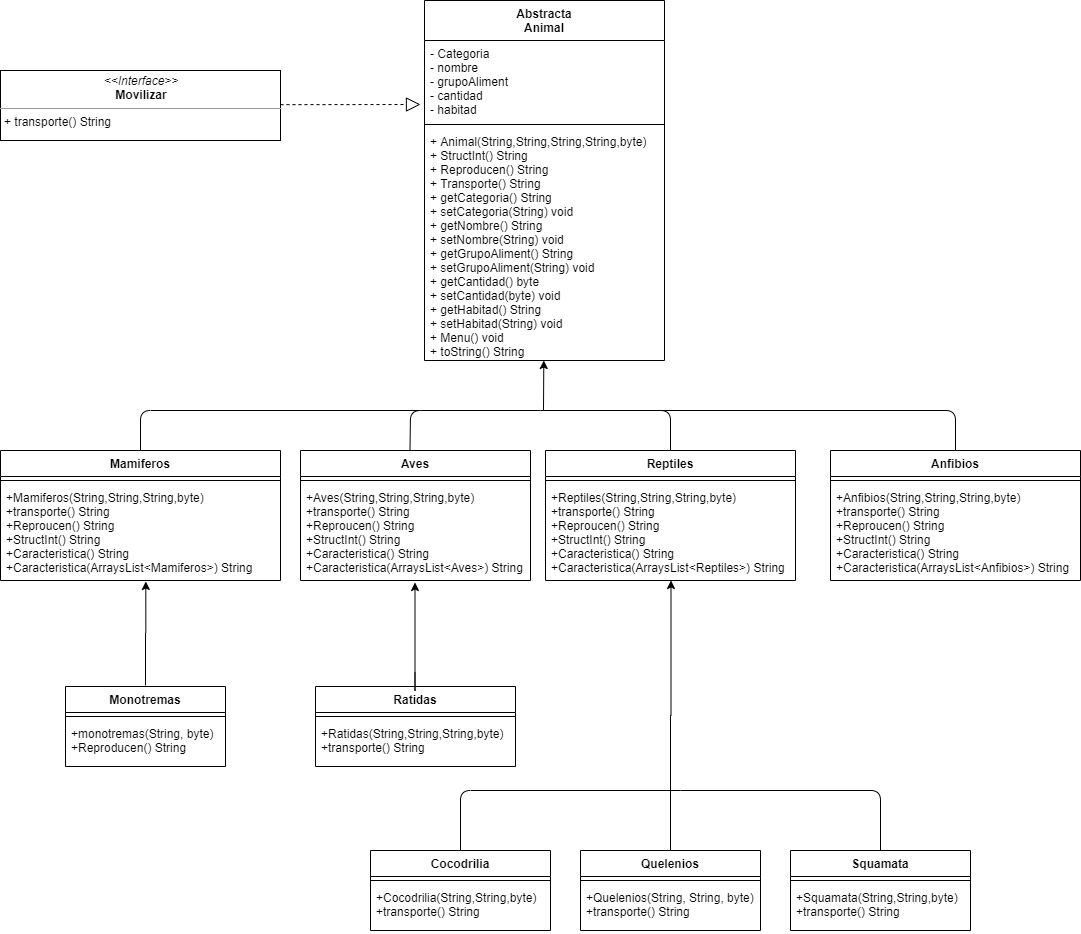

The diagram above was exported from draw.io. Its source (the exported page's mxGraphModel, read from the mxfile embedded in the PNG):
<mxGraphModel dx="2394" dy="2086" grid="1" gridSize="10" guides="1" tooltips="1" connect="1" arrows="1" fold="1" page="1" pageScale="1" pageWidth="827" pageHeight="1169" background="#ffffff" math="0" shadow="0">
  <root>
    <mxCell id="WIyWlLk6GJQsqaUBKTNV-0" />
    <mxCell id="WIyWlLk6GJQsqaUBKTNV-1" parent="WIyWlLk6GJQsqaUBKTNV-0" />
    <mxCell id="Zi00w9OabbpF6OlLvyAp-162" value="" style="endArrow=classic;html=1;fillColor=none;" parent="WIyWlLk6GJQsqaUBKTNV-1" edge="1" target="Zi00w9OabbpF6OlLvyAp-3">
      <mxGeometry width="50" height="50" relative="1" as="geometry">
        <mxPoint x="413" y="400" as="sourcePoint" />
        <mxPoint x="413" y="360" as="targetPoint" />
      </mxGeometry>
    </mxCell>
    <mxCell id="Zi00w9OabbpF6OlLvyAp-180" value="" style="endArrow=none;html=1;fillColor=none;" parent="WIyWlLk6GJQsqaUBKTNV-1" edge="1">
      <mxGeometry width="50" height="50" relative="1" as="geometry">
        <mxPoint x="279.5" y="440" as="sourcePoint" />
        <mxPoint x="410" y="400" as="targetPoint" />
        <Array as="points">
          <mxPoint x="280" y="400" />
        </Array>
      </mxGeometry>
    </mxCell>
    <mxCell id="Zi00w9OabbpF6OlLvyAp-181" value="" style="endArrow=none;html=1;exitX=0.5;exitY=0;exitDx=0;exitDy=0;" parent="WIyWlLk6GJQsqaUBKTNV-1" source="Zi00w9OabbpF6OlLvyAp-176" edge="1">
      <mxGeometry width="50" height="50" relative="1" as="geometry">
        <mxPoint x="60" y="450" as="sourcePoint" />
        <mxPoint x="290" y="400" as="targetPoint" />
        <Array as="points">
          <mxPoint x="10" y="400" />
        </Array>
      </mxGeometry>
    </mxCell>
    <mxCell id="Zi00w9OabbpF6OlLvyAp-186" value="" style="endArrow=none;html=1;fillColor=none;" parent="WIyWlLk6GJQsqaUBKTNV-1" edge="1">
      <mxGeometry width="50" height="50" relative="1" as="geometry">
        <mxPoint x="540" y="440" as="sourcePoint" />
        <mxPoint x="410" y="400" as="targetPoint" />
        <Array as="points">
          <mxPoint x="540" y="400" />
        </Array>
      </mxGeometry>
    </mxCell>
    <mxCell id="Zi00w9OabbpF6OlLvyAp-187" value="" style="endArrow=none;html=1;exitX=0.5;exitY=0;exitDx=0;exitDy=0;fillColor=none;" parent="WIyWlLk6GJQsqaUBKTNV-1" edge="1" source="Zi00w9OabbpF6OlLvyAp-188">
      <mxGeometry width="50" height="50" relative="1" as="geometry">
        <mxPoint x="780" y="440" as="sourcePoint" />
        <mxPoint x="530" y="400" as="targetPoint" />
        <Array as="points">
          <mxPoint x="825" y="400" />
        </Array>
      </mxGeometry>
    </mxCell>
    <mxCell id="Zi00w9OabbpF6OlLvyAp-188" value="Anfibios" style="swimlane;fontStyle=1;align=center;verticalAlign=top;childLayout=stackLayout;horizontal=1;startSize=26;horizontalStack=0;resizeParent=1;resizeParentMax=0;resizeLast=0;collapsible=1;marginBottom=0;fillColor=none;" parent="WIyWlLk6GJQsqaUBKTNV-1" vertex="1">
      <mxGeometry x="700" y="440" width="250" height="130" as="geometry" />
    </mxCell>
    <mxCell id="Zi00w9OabbpF6OlLvyAp-190" value="" style="line;strokeWidth=1;fillColor=none;align=left;verticalAlign=middle;spacingTop=-1;spacingLeft=3;spacingRight=3;rotatable=0;labelPosition=right;points=[];portConstraint=eastwest;" parent="Zi00w9OabbpF6OlLvyAp-188" vertex="1">
      <mxGeometry y="26" width="250" height="8" as="geometry" />
    </mxCell>
    <mxCell id="Zi00w9OabbpF6OlLvyAp-191" value="+Anfibios(String,String,String,byte)&#10;+transporte() String&#10;+Reproucen() String&#10;+StructInt() String&#10;+Caracteristica() String&#10;+Caracteristica(ArraysList&lt;Anfibios&gt;) String" style="text;strokeColor=none;fillColor=none;align=left;verticalAlign=top;spacingLeft=4;spacingRight=4;overflow=hidden;rotatable=0;points=[[0,0.5],[1,0.5]];portConstraint=eastwest;" parent="Zi00w9OabbpF6OlLvyAp-188" vertex="1">
      <mxGeometry y="34" width="250" height="96" as="geometry" />
    </mxCell>
    <mxCell id="7LKuLjWDWeHexttTJ8gl-3" style="edgeStyle=orthogonalEdgeStyle;rounded=0;orthogonalLoop=1;jettySize=auto;html=1;fillColor=none;" edge="1" parent="WIyWlLk6GJQsqaUBKTNV-1">
      <mxGeometry relative="1" as="geometry">
        <mxPoint x="284.5" y="572" as="targetPoint" />
        <mxPoint x="284.5" y="662" as="sourcePoint" />
        <Array as="points">
          <mxPoint x="285" y="680" />
          <mxPoint x="285" y="680" />
        </Array>
      </mxGeometry>
    </mxCell>
    <mxCell id="Zi00w9OabbpF6OlLvyAp-0" value="Abstracta&#10;Animal" style="swimlane;fontStyle=1;align=center;verticalAlign=top;childLayout=stackLayout;horizontal=1;startSize=40;horizontalStack=0;resizeParent=1;resizeParentMax=0;resizeLast=0;collapsible=1;marginBottom=0;fillColor=#FFFFFF;" parent="WIyWlLk6GJQsqaUBKTNV-1" vertex="1">
      <mxGeometry x="294" y="-10" width="240" height="360" as="geometry" />
    </mxCell>
    <mxCell id="Zi00w9OabbpF6OlLvyAp-1" value="- Categoria&#10;- nombre&#10;- grupoAliment&#10;- cantidad&#10;- habitad&#10;" style="text;strokeColor=none;fillColor=none;align=left;verticalAlign=top;spacingLeft=4;spacingRight=4;overflow=hidden;rotatable=0;points=[[0,0.5],[1,0.5]];portConstraint=eastwest;" parent="Zi00w9OabbpF6OlLvyAp-0" vertex="1">
      <mxGeometry y="40" width="240" height="80" as="geometry" />
    </mxCell>
    <mxCell id="Zi00w9OabbpF6OlLvyAp-2" value="" style="line;strokeWidth=1;fillColor=none;align=left;verticalAlign=middle;spacingTop=-1;spacingLeft=3;spacingRight=3;rotatable=0;labelPosition=right;points=[];portConstraint=eastwest;" parent="Zi00w9OabbpF6OlLvyAp-0" vertex="1">
      <mxGeometry y="120" width="240" height="8" as="geometry" />
    </mxCell>
    <mxCell id="Zi00w9OabbpF6OlLvyAp-3" value="+ Animal(String,String,String,String,byte)&#10;+ StructInt() String&#10;+ Reproducen() String&#10;+ Transporte() String&#10;+ getCategoria() String&#10;+ setCategoria(String) void&#10;+ getNombre() String&#10;+ setNombre(String) void&#10;+ getGrupoAliment() String&#10;+ setGrupoAliment(String) void&#10;+ getCantidad() byte&#10;+ setCantidad(byte) void&#10;+ getHabitad() String&#10;+ setHabitad(String) void&#10;+ Menu() void&#10;+ toString() String" style="text;strokeColor=none;fillColor=none;align=left;verticalAlign=top;spacingLeft=4;spacingRight=4;overflow=hidden;rotatable=0;points=[[0,0.5],[1,0.5]];portConstraint=eastwest;" parent="Zi00w9OabbpF6OlLvyAp-0" vertex="1">
      <mxGeometry y="128" width="240" height="232" as="geometry" />
    </mxCell>
    <mxCell id="Zi00w9OabbpF6OlLvyAp-224" value="" style="endArrow=none;html=1;exitX=0.5;exitY=0;exitDx=0;exitDy=0;fillColor=none;" parent="WIyWlLk6GJQsqaUBKTNV-1" source="Zi00w9OabbpF6OlLvyAp-205" edge="1">
      <mxGeometry width="50" height="50" relative="1" as="geometry">
        <mxPoint x="400" y="720" as="sourcePoint" />
        <mxPoint x="550" y="780" as="targetPoint" />
        <Array as="points">
          <mxPoint x="330" y="780" />
        </Array>
      </mxGeometry>
    </mxCell>
    <mxCell id="Zi00w9OabbpF6OlLvyAp-227" value="" style="endArrow=none;html=1;entryX=0.5;entryY=0;entryDx=0;entryDy=0;fillColor=none;" parent="WIyWlLk6GJQsqaUBKTNV-1" target="Zi00w9OabbpF6OlLvyAp-213" edge="1">
      <mxGeometry width="50" height="50" relative="1" as="geometry">
        <mxPoint x="550" y="780" as="sourcePoint" />
        <mxPoint x="750" y="770" as="targetPoint" />
        <Array as="points">
          <mxPoint x="750" y="780" />
        </Array>
      </mxGeometry>
    </mxCell>
    <mxCell id="7LKuLjWDWeHexttTJ8gl-1" style="edgeStyle=orthogonalEdgeStyle;rounded=0;orthogonalLoop=1;jettySize=auto;html=1;entryX=0.519;entryY=1.01;entryDx=0;entryDy=0;entryPerimeter=0;fillColor=none;" edge="1" parent="WIyWlLk6GJQsqaUBKTNV-1" target="Zi00w9OabbpF6OlLvyAp-179">
      <mxGeometry relative="1" as="geometry">
        <mxPoint x="15" y="575" as="targetPoint" />
        <mxPoint x="15" y="675" as="sourcePoint" />
      </mxGeometry>
    </mxCell>
    <mxCell id="Zi00w9OabbpF6OlLvyAp-197" value="Monotremas" style="swimlane;fontStyle=1;align=center;verticalAlign=top;childLayout=stackLayout;horizontal=1;startSize=26;horizontalStack=0;resizeParent=1;resizeParentMax=0;resizeLast=0;collapsible=1;marginBottom=0;fillColor=none;" parent="WIyWlLk6GJQsqaUBKTNV-1" vertex="1">
      <mxGeometry x="-65" y="676" width="160" height="80" as="geometry" />
    </mxCell>
    <mxCell id="Zi00w9OabbpF6OlLvyAp-199" value="" style="line;strokeWidth=1;fillColor=none;align=left;verticalAlign=middle;spacingTop=-1;spacingLeft=3;spacingRight=3;rotatable=0;labelPosition=right;points=[];portConstraint=eastwest;" parent="Zi00w9OabbpF6OlLvyAp-197" vertex="1">
      <mxGeometry y="26" width="160" height="8" as="geometry" />
    </mxCell>
    <mxCell id="Zi00w9OabbpF6OlLvyAp-200" value="+monotremas(String, byte)&#10;+Reproducen() String" style="text;strokeColor=none;fillColor=none;align=left;verticalAlign=top;spacingLeft=4;spacingRight=4;overflow=hidden;rotatable=0;points=[[0,0.5],[1,0.5]];portConstraint=eastwest;" parent="Zi00w9OabbpF6OlLvyAp-197" vertex="1">
      <mxGeometry y="34" width="160" height="46" as="geometry" />
    </mxCell>
    <mxCell id="Zi00w9OabbpF6OlLvyAp-201" value="Ratidas" style="swimlane;fontStyle=1;align=center;verticalAlign=top;childLayout=stackLayout;horizontal=1;startSize=26;horizontalStack=0;resizeParent=1;resizeParentMax=0;resizeLast=0;collapsible=1;marginBottom=0;fillColor=none;" parent="WIyWlLk6GJQsqaUBKTNV-1" vertex="1">
      <mxGeometry x="185" y="676" width="200" height="80" as="geometry" />
    </mxCell>
    <mxCell id="Zi00w9OabbpF6OlLvyAp-203" value="" style="line;strokeWidth=1;fillColor=none;align=left;verticalAlign=middle;spacingTop=-1;spacingLeft=3;spacingRight=3;rotatable=0;labelPosition=right;points=[];portConstraint=eastwest;" parent="Zi00w9OabbpF6OlLvyAp-201" vertex="1">
      <mxGeometry y="26" width="200" height="8" as="geometry" />
    </mxCell>
    <mxCell id="Zi00w9OabbpF6OlLvyAp-204" value="+Ratidas(String,String,String,byte)&#10;+transporte() String" style="text;strokeColor=none;fillColor=none;align=left;verticalAlign=top;spacingLeft=4;spacingRight=4;overflow=hidden;rotatable=0;points=[[0,0.5],[1,0.5]];portConstraint=eastwest;" parent="Zi00w9OabbpF6OlLvyAp-201" vertex="1">
      <mxGeometry y="34" width="200" height="46" as="geometry" />
    </mxCell>
    <mxCell id="Zi00w9OabbpF6OlLvyAp-176" value="Mamiferos" style="swimlane;fontStyle=1;align=center;verticalAlign=top;childLayout=stackLayout;horizontal=1;startSize=26;horizontalStack=0;resizeParent=1;resizeParentMax=0;resizeLast=0;collapsible=1;marginBottom=0;fillColor=none;" parent="WIyWlLk6GJQsqaUBKTNV-1" vertex="1">
      <mxGeometry x="-130" y="440" width="280" height="130" as="geometry" />
    </mxCell>
    <mxCell id="Zi00w9OabbpF6OlLvyAp-178" value="" style="line;strokeWidth=1;fillColor=none;align=left;verticalAlign=middle;spacingTop=-1;spacingLeft=3;spacingRight=3;rotatable=0;labelPosition=right;points=[];portConstraint=eastwest;" parent="Zi00w9OabbpF6OlLvyAp-176" vertex="1">
      <mxGeometry y="26" width="280" height="8" as="geometry" />
    </mxCell>
    <mxCell id="Zi00w9OabbpF6OlLvyAp-179" value="+Mamiferos(String,String,String,byte)&#10;+transporte() String&#10;+Reproucen() String&#10;+StructInt() String&#10;+Caracteristica() String&#10;+Caracteristica(ArraysList&lt;Mamiferos&gt;) String" style="text;strokeColor=none;fillColor=none;align=left;verticalAlign=top;spacingLeft=4;spacingRight=4;overflow=hidden;rotatable=0;points=[[0,0.5],[1,0.5]];portConstraint=eastwest;" parent="Zi00w9OabbpF6OlLvyAp-176" vertex="1">
      <mxGeometry y="34" width="280" height="96" as="geometry" />
    </mxCell>
    <mxCell id="Zi00w9OabbpF6OlLvyAp-182" value="Aves" style="swimlane;fontStyle=1;align=center;verticalAlign=top;childLayout=stackLayout;horizontal=1;startSize=26;horizontalStack=0;resizeParent=1;resizeParentMax=0;resizeLast=0;collapsible=1;marginBottom=0;fillColor=none;" parent="WIyWlLk6GJQsqaUBKTNV-1" vertex="1">
      <mxGeometry x="170" y="440" width="230" height="130" as="geometry" />
    </mxCell>
    <mxCell id="Zi00w9OabbpF6OlLvyAp-184" value="" style="line;strokeWidth=1;fillColor=none;align=left;verticalAlign=middle;spacingTop=-1;spacingLeft=3;spacingRight=3;rotatable=0;labelPosition=right;points=[];portConstraint=eastwest;" parent="Zi00w9OabbpF6OlLvyAp-182" vertex="1">
      <mxGeometry y="26" width="230" height="8" as="geometry" />
    </mxCell>
    <mxCell id="Zi00w9OabbpF6OlLvyAp-185" value="+Aves(String,String,String,byte)&#10;+transporte() String&#10;+Reproucen() String&#10;+StructInt() String&#10;+Caracteristica() String&#10;+Caracteristica(ArraysList&lt;Aves&gt;) String" style="text;strokeColor=none;fillColor=none;align=left;verticalAlign=top;spacingLeft=4;spacingRight=4;overflow=hidden;rotatable=0;points=[[0,0.5],[1,0.5]];portConstraint=eastwest;" parent="Zi00w9OabbpF6OlLvyAp-182" vertex="1">
      <mxGeometry y="34" width="230" height="96" as="geometry" />
    </mxCell>
    <mxCell id="Zi00w9OabbpF6OlLvyAp-192" value="Reptiles" style="swimlane;fontStyle=1;align=center;verticalAlign=top;childLayout=stackLayout;horizontal=1;startSize=26;horizontalStack=0;resizeParent=1;resizeParentMax=0;resizeLast=0;collapsible=1;marginBottom=0;fillColor=none;" parent="WIyWlLk6GJQsqaUBKTNV-1" vertex="1">
      <mxGeometry x="415" y="440" width="250" height="130" as="geometry" />
    </mxCell>
    <mxCell id="Zi00w9OabbpF6OlLvyAp-194" value="" style="line;strokeWidth=1;fillColor=none;align=left;verticalAlign=middle;spacingTop=-1;spacingLeft=3;spacingRight=3;rotatable=0;labelPosition=right;points=[];portConstraint=eastwest;" parent="Zi00w9OabbpF6OlLvyAp-192" vertex="1">
      <mxGeometry y="26" width="250" height="8" as="geometry" />
    </mxCell>
    <mxCell id="Zi00w9OabbpF6OlLvyAp-195" value="+Reptiles(String,String,String,byte)&#10;+transporte() String&#10;+Reproucen() String&#10;+StructInt() String&#10;+Caracteristica() String&#10;+Caracteristica(ArraysList&lt;Reptiles&gt;) String" style="text;strokeColor=none;fillColor=none;align=left;verticalAlign=top;spacingLeft=4;spacingRight=4;overflow=hidden;rotatable=0;points=[[0,0.5],[1,0.5]];portConstraint=eastwest;" parent="Zi00w9OabbpF6OlLvyAp-192" vertex="1">
      <mxGeometry y="34" width="250" height="96" as="geometry" />
    </mxCell>
    <mxCell id="Zi00w9OabbpF6OlLvyAp-205" value="Cocodrilia" style="swimlane;fontStyle=1;align=center;verticalAlign=top;childLayout=stackLayout;horizontal=1;startSize=26;horizontalStack=0;resizeParent=1;resizeParentMax=0;resizeLast=0;collapsible=1;marginBottom=0;fillColor=none;" parent="WIyWlLk6GJQsqaUBKTNV-1" vertex="1">
      <mxGeometry x="240" y="840" width="180" height="80" as="geometry" />
    </mxCell>
    <mxCell id="Zi00w9OabbpF6OlLvyAp-207" value="" style="line;strokeWidth=1;fillColor=none;align=left;verticalAlign=middle;spacingTop=-1;spacingLeft=3;spacingRight=3;rotatable=0;labelPosition=right;points=[];portConstraint=eastwest;" parent="Zi00w9OabbpF6OlLvyAp-205" vertex="1">
      <mxGeometry y="26" width="180" height="8" as="geometry" />
    </mxCell>
    <mxCell id="Zi00w9OabbpF6OlLvyAp-208" value="+Cocodrilia(String,String,byte)&#10;+transporte() String" style="text;strokeColor=none;fillColor=none;align=left;verticalAlign=top;spacingLeft=4;spacingRight=4;overflow=hidden;rotatable=0;points=[[0,0.5],[1,0.5]];portConstraint=eastwest;" parent="Zi00w9OabbpF6OlLvyAp-205" vertex="1">
      <mxGeometry y="34" width="180" height="46" as="geometry" />
    </mxCell>
    <mxCell id="Zi00w9OabbpF6OlLvyAp-213" value="Squamata" style="swimlane;fontStyle=1;align=center;verticalAlign=top;childLayout=stackLayout;horizontal=1;startSize=26;horizontalStack=0;resizeParent=1;resizeParentMax=0;resizeLast=0;collapsible=1;marginBottom=0;fillColor=none;" parent="WIyWlLk6GJQsqaUBKTNV-1" vertex="1">
      <mxGeometry x="660" y="840" width="180" height="80" as="geometry" />
    </mxCell>
    <mxCell id="Zi00w9OabbpF6OlLvyAp-215" value="" style="line;strokeWidth=1;fillColor=none;align=left;verticalAlign=middle;spacingTop=-1;spacingLeft=3;spacingRight=3;rotatable=0;labelPosition=right;points=[];portConstraint=eastwest;" parent="Zi00w9OabbpF6OlLvyAp-213" vertex="1">
      <mxGeometry y="26" width="180" height="8" as="geometry" />
    </mxCell>
    <mxCell id="Zi00w9OabbpF6OlLvyAp-216" value="+Squamata(String,String,byte)&#10;+transporte() String" style="text;strokeColor=none;fillColor=none;align=left;verticalAlign=top;spacingLeft=4;spacingRight=4;overflow=hidden;rotatable=0;points=[[0,0.5],[1,0.5]];portConstraint=eastwest;" parent="Zi00w9OabbpF6OlLvyAp-213" vertex="1">
      <mxGeometry y="34" width="180" height="46" as="geometry" />
    </mxCell>
    <mxCell id="7LKuLjWDWeHexttTJ8gl-12" style="edgeStyle=orthogonalEdgeStyle;rounded=0;orthogonalLoop=1;jettySize=auto;html=1;entryX=0.502;entryY=1;entryDx=0;entryDy=0;entryPerimeter=0;fillColor=none;" edge="1" parent="WIyWlLk6GJQsqaUBKTNV-1" source="Zi00w9OabbpF6OlLvyAp-209" target="Zi00w9OabbpF6OlLvyAp-195">
      <mxGeometry relative="1" as="geometry">
        <mxPoint x="540" y="580" as="targetPoint" />
        <Array as="points" />
      </mxGeometry>
    </mxCell>
    <mxCell id="Zi00w9OabbpF6OlLvyAp-209" value="Quelenios" style="swimlane;fontStyle=1;align=center;verticalAlign=top;childLayout=stackLayout;horizontal=1;startSize=26;horizontalStack=0;resizeParent=1;resizeParentMax=0;resizeLast=0;collapsible=1;marginBottom=0;fillColor=none;" parent="WIyWlLk6GJQsqaUBKTNV-1" vertex="1">
      <mxGeometry x="450" y="840" width="180" height="80" as="geometry" />
    </mxCell>
    <mxCell id="Zi00w9OabbpF6OlLvyAp-211" value="" style="line;strokeWidth=1;fillColor=none;align=left;verticalAlign=middle;spacingTop=-1;spacingLeft=3;spacingRight=3;rotatable=0;labelPosition=right;points=[];portConstraint=eastwest;" parent="Zi00w9OabbpF6OlLvyAp-209" vertex="1">
      <mxGeometry y="26" width="180" height="8" as="geometry" />
    </mxCell>
    <mxCell id="Zi00w9OabbpF6OlLvyAp-212" value="+Quelenios(String, String, byte)&#10;+transporte() String" style="text;strokeColor=none;fillColor=none;align=left;verticalAlign=top;spacingLeft=4;spacingRight=4;overflow=hidden;rotatable=0;points=[[0,0.5],[1,0.5]];portConstraint=eastwest;" parent="Zi00w9OabbpF6OlLvyAp-209" vertex="1">
      <mxGeometry y="34" width="180" height="46" as="geometry" />
    </mxCell>
    <mxCell id="7LKuLjWDWeHexttTJ8gl-16" value="&lt;p style=&quot;margin: 0px ; margin-top: 4px ; text-align: center&quot;&gt;&lt;i&gt;&amp;lt;&amp;lt;Interface&amp;gt;&amp;gt;&lt;/i&gt;&lt;br&gt;&lt;b&gt;Movilizar&lt;/b&gt;&lt;/p&gt;&lt;hr size=&quot;1&quot;&gt;&lt;p style=&quot;margin: 0px ; margin-left: 4px&quot;&gt;+ transporte() String&lt;/p&gt;" style="verticalAlign=top;align=left;overflow=fill;fontSize=12;fontFamily=Helvetica;html=1;strokeColor=#000000;fillColor=none;" vertex="1" parent="WIyWlLk6GJQsqaUBKTNV-1">
      <mxGeometry x="-130" y="60" width="280" height="70" as="geometry" />
    </mxCell>
    <mxCell id="7LKuLjWDWeHexttTJ8gl-24" value="" style="endArrow=block;dashed=1;endFill=0;endSize=12;html=1;strokeColor=#000000;fillColor=none;" edge="1" parent="WIyWlLk6GJQsqaUBKTNV-1">
      <mxGeometry width="160" relative="1" as="geometry">
        <mxPoint x="150" y="94.17000000000002" as="sourcePoint" />
        <mxPoint x="290" y="94" as="targetPoint" />
      </mxGeometry>
    </mxCell>
  </root>
</mxGraphModel>